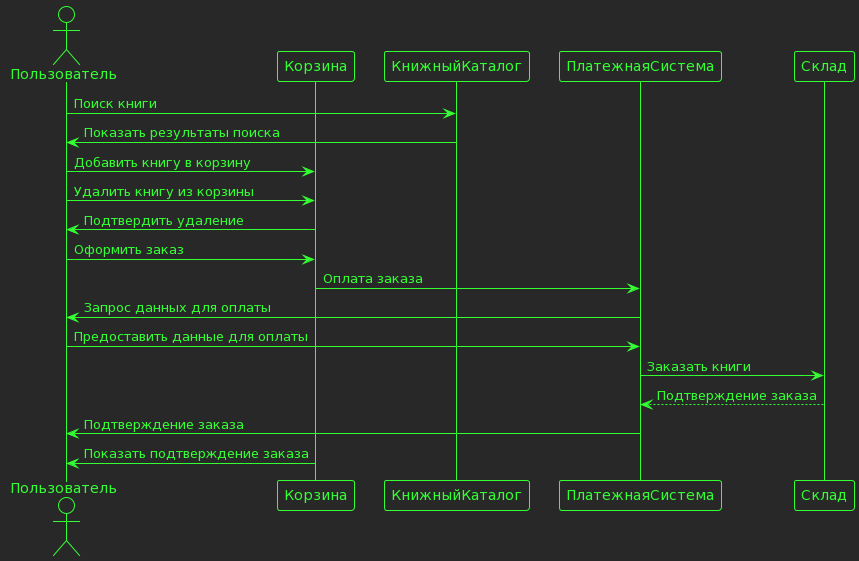

The diagram above was rendered by PlantUML. Its source (embedded in the PNG):
@startuml
!theme crt-green
actor Пользователь
participant Корзина
participant КнижныйКаталог
participant ПлатежнаяСистема
participant Склад


Пользователь -> КнижныйКаталог: Поиск книги
КнижныйКаталог -> Пользователь: Показать результаты поиска
Пользователь -> Корзина: Добавить книгу в корзину

Пользователь -> Корзина: Удалить книгу из корзины
Корзина -> Пользователь: Подтвердить удаление

Пользователь -> Корзина: Оформить заказ
Корзина -> ПлатежнаяСистема: Оплата заказа
ПлатежнаяСистема -> Пользователь: Запрос данных для оплаты
Пользователь -> ПлатежнаяСистема: Предоставить данные для оплаты
ПлатежнаяСистема -> Склад: Заказать книги
Склад --> ПлатежнаяСистема: Подтверждение заказа
ПлатежнаяСистема -> Пользователь: Подтверждение заказа
Корзина -> Пользователь: Показать подтверждение заказа
@enduml